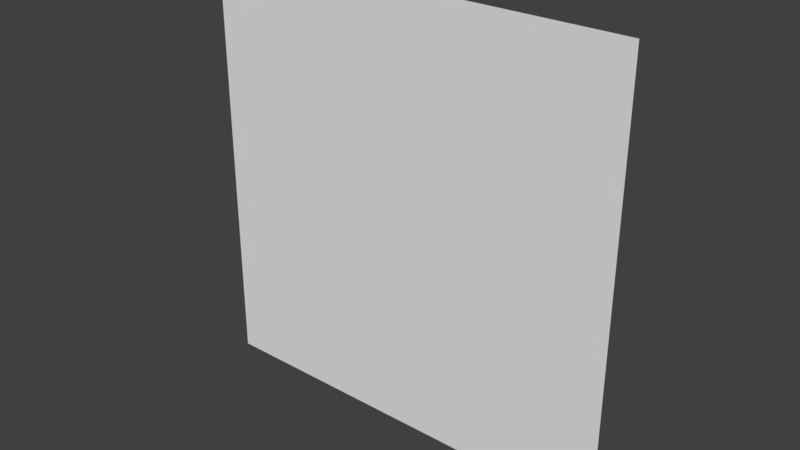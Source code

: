 # Source: Quad.blend  (saved by Blender 2.79.0; exported with 4.5.12 LTS)
import bpy
from mathutils import Matrix  # noqa: F401  (used for matrix-valued properties, if any)

bpy.ops.wm.read_factory_settings(use_empty=True)
scene = bpy.context.scene
scene.name = 'Scene'

# ---- collections
col_collection_1 = bpy.data.collections.new('Collection 1'); scene.collection.children.link(col_collection_1)

# ---- world
world_world = bpy.data.worlds.new('World'); scene.world = world_world
world_world.color = (0.05088, 0.05088, 0.05088)
world_world.use_sun_shadow = False
world_world.sun_shadow_jitter_overblur = 0.0
world_world.cycles.sampling_method = 'MANUAL'

# ---- meshes
me_plane = bpy.data.meshes.new('Plane')
me_plane.from_pydata([(-1.0, -1.0, 0.0), (1.0, -1.0, 0.0), (-1.0, 1.0, 0.0), (1.0, 1.0, 0.0)], [], [(0, 1, 3, 2)])
_uv = me_plane.uv_layers.new(name='UVMap')
_uv.uv.foreach_set('vector', [0.0001, 9.998e-05, 0.9999, 9.998e-05, 0.9999, 0.9999, 9.998e-05, 0.9999])
me_plane.use_remesh_preserve_volume = False
me_plane.use_remesh_preserve_attributes = False
me_plane.use_mirror_vertex_groups = False
me_plane.update()

# ---- objects
ob_plane = bpy.data.objects.new('Plane', me_plane)

# ---- transforms, parenting, visibility, modifiers, constraints
ob_plane.location = (0.0, 0.0, 0.0)
ob_plane.rotation_euler = (-1.571, -0.0, 0.0)
ob_plane.lineart.crease_threshold = 0.0

# ---- collection membership
col_collection_1.objects.link(ob_plane)

# ---- scene / render settings (as saved in the file)
scene.frame_start = 1; scene.frame_end = 250; scene.frame_set(1)
scene.render.engine = 'BLENDER_EEVEE_NEXT'
scene.render.resolution_percentage = 50
scene.render.dither_intensity = 0.0
scene.cycles.use_denoising = False
scene.cycles.samples = 128
scene.cycles.sampling_pattern = 'TABULATED_SOBOL'
scene.cycles.use_adaptive_sampling = False
scene.cycles.use_light_tree = False
scene.cycles.blur_glossy = 0.0
scene.cycles.sample_clamp_indirect = 0.0
scene.view_settings.view_transform = 'Standard'
bpy.context.view_layer.update()

# ---- added for rendering (the .blend has no active camera and no usable light): camera, sun
cam_auto = bpy.data.cameras.new('AutoCamera')
cam_auto.lens = 50.0
cam_auto.sensor_width = 36.0
cam_auto.clip_end = 1000.0
ob_auto_camera = bpy.data.objects.new('AutoCamera', cam_auto)
scene.collection.objects.link(ob_auto_camera)
ob_auto_camera.location = (2.61693, -3.14032, 2.09354)
ob_auto_camera.rotation_euler = (1.09748, -7.21219e-08, 0.694738)
scene.camera = ob_auto_camera
light_auto_sun = bpy.data.lights.new('AutoSun', 'SUN')
light_auto_sun.energy = 3.0
light_auto_sun.angle = 0.0523599
ob_auto_sun = bpy.data.objects.new('AutoSun', light_auto_sun)
scene.collection.objects.link(ob_auto_sun)
ob_auto_sun.rotation_euler = (0.872665, 0.174533, 0.523599)
bpy.context.view_layer.update()
